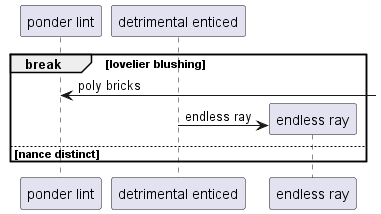

The diagram above was rendered by PlantUML. Its source (embedded in the PNG):
@startuml
participant "ponder lint" as 0
participant "detrimental enticed" as 1
break lovelier blushing
0 <-] : poly bricks
create participant "endless ray" as 2
1 -> 2 : endless ray
else nance distinct
end
@enduml